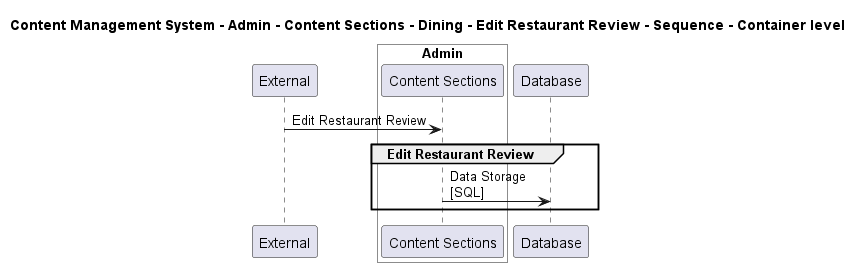

The diagram above was rendered by PlantUML. Its source (embedded in the PNG):
@startuml

title Content Management System - Admin - Content Sections - Dining - Edit Restaurant Review - Sequence - Container level

participant "External" as C4InterFlow.SoftwareSystems.ExternalSystem

box "Admin" #White
    participant "Content Sections" as ContentManagementSystem.SoftwareSystems.Admin.Containers.ContentSections
end box

participant "Database" as ContentManagementSystem.SoftwareSystems.Database

C4InterFlow.SoftwareSystems.ExternalSystem -> ContentManagementSystem.SoftwareSystems.Admin.Containers.ContentSections : Edit Restaurant Review
group Edit Restaurant Review
ContentManagementSystem.SoftwareSystems.Admin.Containers.ContentSections -> ContentManagementSystem.SoftwareSystems.Database : Data Storage\n[SQL]
end


@enduml